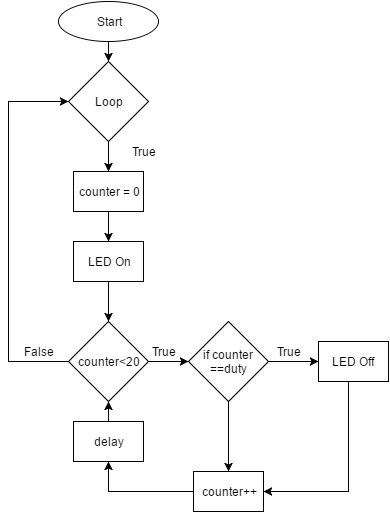

The diagram above was exported from draw.io. Its source (the exported page's mxGraphModel, read from the mxfile embedded in the PNG):
<mxGraphModel dx="786" dy="713" grid="1" gridSize="10" guides="1" tooltips="1" connect="1" arrows="1" fold="1" page="1" pageScale="1" pageWidth="826" pageHeight="1169" background="#ffffff" math="0" shadow="0">
  <root>
    <mxCell id="0" />
    <mxCell id="1" parent="0" />
    <mxCell id="39" style="edgeStyle=orthogonalEdgeStyle;rounded=0;html=1;exitX=0.5;exitY=1;entryX=0.5;entryY=0;jettySize=auto;orthogonalLoop=1;" edge="1" parent="1" source="2" target="3">
      <mxGeometry relative="1" as="geometry" />
    </mxCell>
    <mxCell id="2" value="Start" style="ellipse;whiteSpace=wrap;html=1;" vertex="1" parent="1">
      <mxGeometry x="210" y="60" width="100" height="40" as="geometry" />
    </mxCell>
    <mxCell id="37" style="edgeStyle=orthogonalEdgeStyle;rounded=0;html=1;exitX=0.5;exitY=1;entryX=0.5;entryY=0;jettySize=auto;orthogonalLoop=1;" edge="1" parent="1" source="3" target="31">
      <mxGeometry relative="1" as="geometry" />
    </mxCell>
    <mxCell id="3" value="Loop" style="rhombus;whiteSpace=wrap;html=1;" vertex="1" parent="1">
      <mxGeometry x="220" y="120" width="80" height="80" as="geometry" />
    </mxCell>
    <mxCell id="8" value="" style="edgeStyle=orthogonalEdgeStyle;rounded=0;html=1;jettySize=auto;orthogonalLoop=1;exitX=0.5;exitY=1;" edge="1" parent="1" source="30" target="7">
      <mxGeometry relative="1" as="geometry">
        <mxPoint x="260" y="350" as="sourcePoint" />
        <Array as="points" />
      </mxGeometry>
    </mxCell>
    <mxCell id="16" style="edgeStyle=orthogonalEdgeStyle;rounded=0;html=1;exitX=1;exitY=0.5;entryX=0;entryY=0.5;jettySize=auto;orthogonalLoop=1;" edge="1" parent="1" source="7" target="15">
      <mxGeometry relative="1" as="geometry" />
    </mxCell>
    <mxCell id="40" style="edgeStyle=orthogonalEdgeStyle;rounded=0;html=1;exitX=0;exitY=0.5;entryX=0;entryY=0.5;jettySize=auto;orthogonalLoop=1;" edge="1" parent="1" source="7" target="3">
      <mxGeometry relative="1" as="geometry">
        <Array as="points">
          <mxPoint x="160" y="420" />
          <mxPoint x="160" y="160" />
        </Array>
      </mxGeometry>
    </mxCell>
    <mxCell id="7" value="&lt;div&gt;counter&amp;lt;20&lt;/div&gt;" style="rhombus;whiteSpace=wrap;html=1;" vertex="1" parent="1">
      <mxGeometry x="220" y="380" width="80" height="80" as="geometry" />
    </mxCell>
    <mxCell id="24" style="edgeStyle=orthogonalEdgeStyle;rounded=0;html=1;jettySize=auto;orthogonalLoop=1;entryX=0.5;entryY=1;" edge="1" parent="1" source="12" target="25">
      <mxGeometry relative="1" as="geometry">
        <mxPoint x="310" y="550" as="targetPoint" />
        <Array as="points">
          <mxPoint x="260" y="550" />
        </Array>
      </mxGeometry>
    </mxCell>
    <mxCell id="12" value="counter++" style="whiteSpace=wrap;html=1;" vertex="1" parent="1">
      <mxGeometry x="345" y="530" width="70" height="40" as="geometry" />
    </mxCell>
    <mxCell id="19" value="" style="edgeStyle=orthogonalEdgeStyle;rounded=0;html=1;jettySize=auto;orthogonalLoop=1;" edge="1" parent="1" source="15" target="18">
      <mxGeometry relative="1" as="geometry" />
    </mxCell>
    <mxCell id="21" style="edgeStyle=orthogonalEdgeStyle;rounded=0;html=1;entryX=0.5;entryY=0;jettySize=auto;orthogonalLoop=1;" edge="1" parent="1" source="15" target="12">
      <mxGeometry relative="1" as="geometry" />
    </mxCell>
    <mxCell id="15" value="if counter ==duty" style="rhombus;whiteSpace=wrap;html=1;" vertex="1" parent="1">
      <mxGeometry x="340" y="380" width="80" height="80" as="geometry" />
    </mxCell>
    <mxCell id="23" style="edgeStyle=orthogonalEdgeStyle;rounded=0;html=1;entryX=1;entryY=0.5;jettySize=auto;orthogonalLoop=1;" edge="1" parent="1" source="18" target="12">
      <mxGeometry relative="1" as="geometry">
        <Array as="points">
          <mxPoint x="500" y="550" />
        </Array>
      </mxGeometry>
    </mxCell>
    <mxCell id="18" value="LED Off" style="whiteSpace=wrap;html=1;" vertex="1" parent="1">
      <mxGeometry x="470" y="400" width="70" height="40" as="geometry" />
    </mxCell>
    <mxCell id="20" value="True" style="text;html=1;strokeColor=none;fillColor=none;align=center;verticalAlign=middle;whiteSpace=wrap;" vertex="1" parent="1">
      <mxGeometry x="420" y="400" width="40" height="20" as="geometry" />
    </mxCell>
    <mxCell id="26" style="edgeStyle=orthogonalEdgeStyle;rounded=0;html=1;exitX=0.5;exitY=0;entryX=0.5;entryY=1;jettySize=auto;orthogonalLoop=1;" edge="1" parent="1" source="25" target="7">
      <mxGeometry relative="1" as="geometry" />
    </mxCell>
    <mxCell id="25" value="delay" style="whiteSpace=wrap;html=1;" vertex="1" parent="1">
      <mxGeometry x="225" y="480" width="70" height="40" as="geometry" />
    </mxCell>
    <mxCell id="27" value="True" style="text;html=1;strokeColor=none;fillColor=none;align=center;verticalAlign=middle;whiteSpace=wrap;" vertex="1" parent="1">
      <mxGeometry x="295" y="400" width="40" height="20" as="geometry" />
    </mxCell>
    <mxCell id="29" value="False" style="text;html=1;strokeColor=none;fillColor=none;align=center;verticalAlign=middle;whiteSpace=wrap;" vertex="1" parent="1">
      <mxGeometry x="170" y="400" width="40" height="20" as="geometry" />
    </mxCell>
    <mxCell id="30" value="LED On" style="whiteSpace=wrap;html=1;" vertex="1" parent="1">
      <mxGeometry x="225" y="300" width="70" height="40" as="geometry" />
    </mxCell>
    <mxCell id="38" style="edgeStyle=orthogonalEdgeStyle;rounded=0;html=1;exitX=0.5;exitY=1;entryX=0.5;entryY=0;jettySize=auto;orthogonalLoop=1;" edge="1" parent="1" source="31" target="30">
      <mxGeometry relative="1" as="geometry" />
    </mxCell>
    <mxCell id="31" value="counter = 0" style="whiteSpace=wrap;html=1;" vertex="1" parent="1">
      <mxGeometry x="225" y="230" width="70" height="40" as="geometry" />
    </mxCell>
    <mxCell id="34" value="&lt;br class=&quot;Apple-interchange-newline&quot;&gt;" style="text;html=1;" vertex="1" parent="1">
      <mxGeometry x="250" y="420" width="30" height="30" as="geometry" />
    </mxCell>
    <mxCell id="41" value="True" style="text;html=1;strokeColor=none;fillColor=none;align=center;verticalAlign=middle;whiteSpace=wrap;" vertex="1" parent="1">
      <mxGeometry x="275" y="200" width="40" height="20" as="geometry" />
    </mxCell>
  </root>
</mxGraphModel>